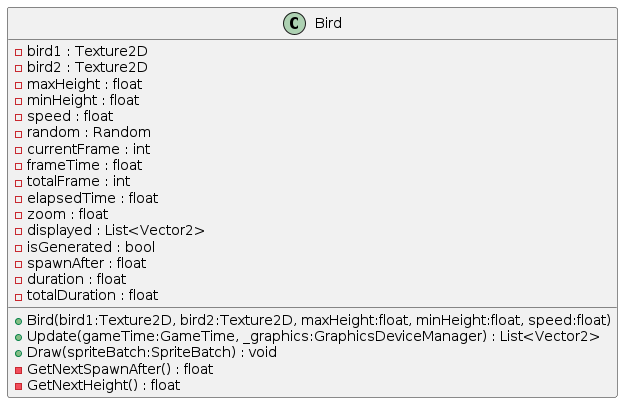

The diagram above was rendered by PlantUML. Its source (embedded in the PNG):
@startuml
class Bird {
    - bird1 : Texture2D
    - bird2 : Texture2D
    - maxHeight : float
    - minHeight : float
    - speed : float
    - random : Random
    - currentFrame : int
    - frameTime : float
    - totalFrame : int
    - elapsedTime : float
    - zoom : float
    - displayed : List<Vector2>
    - isGenerated : bool
    - spawnAfter : float
    - duration : float
    - totalDuration : float
    + Bird(bird1:Texture2D, bird2:Texture2D, maxHeight:float, minHeight:float, speed:float)
    + Update(gameTime:GameTime, _graphics:GraphicsDeviceManager) : List<Vector2>
    + Draw(spriteBatch:SpriteBatch) : void
    - GetNextSpawnAfter() : float
    - GetNextHeight() : float
}
@enduml